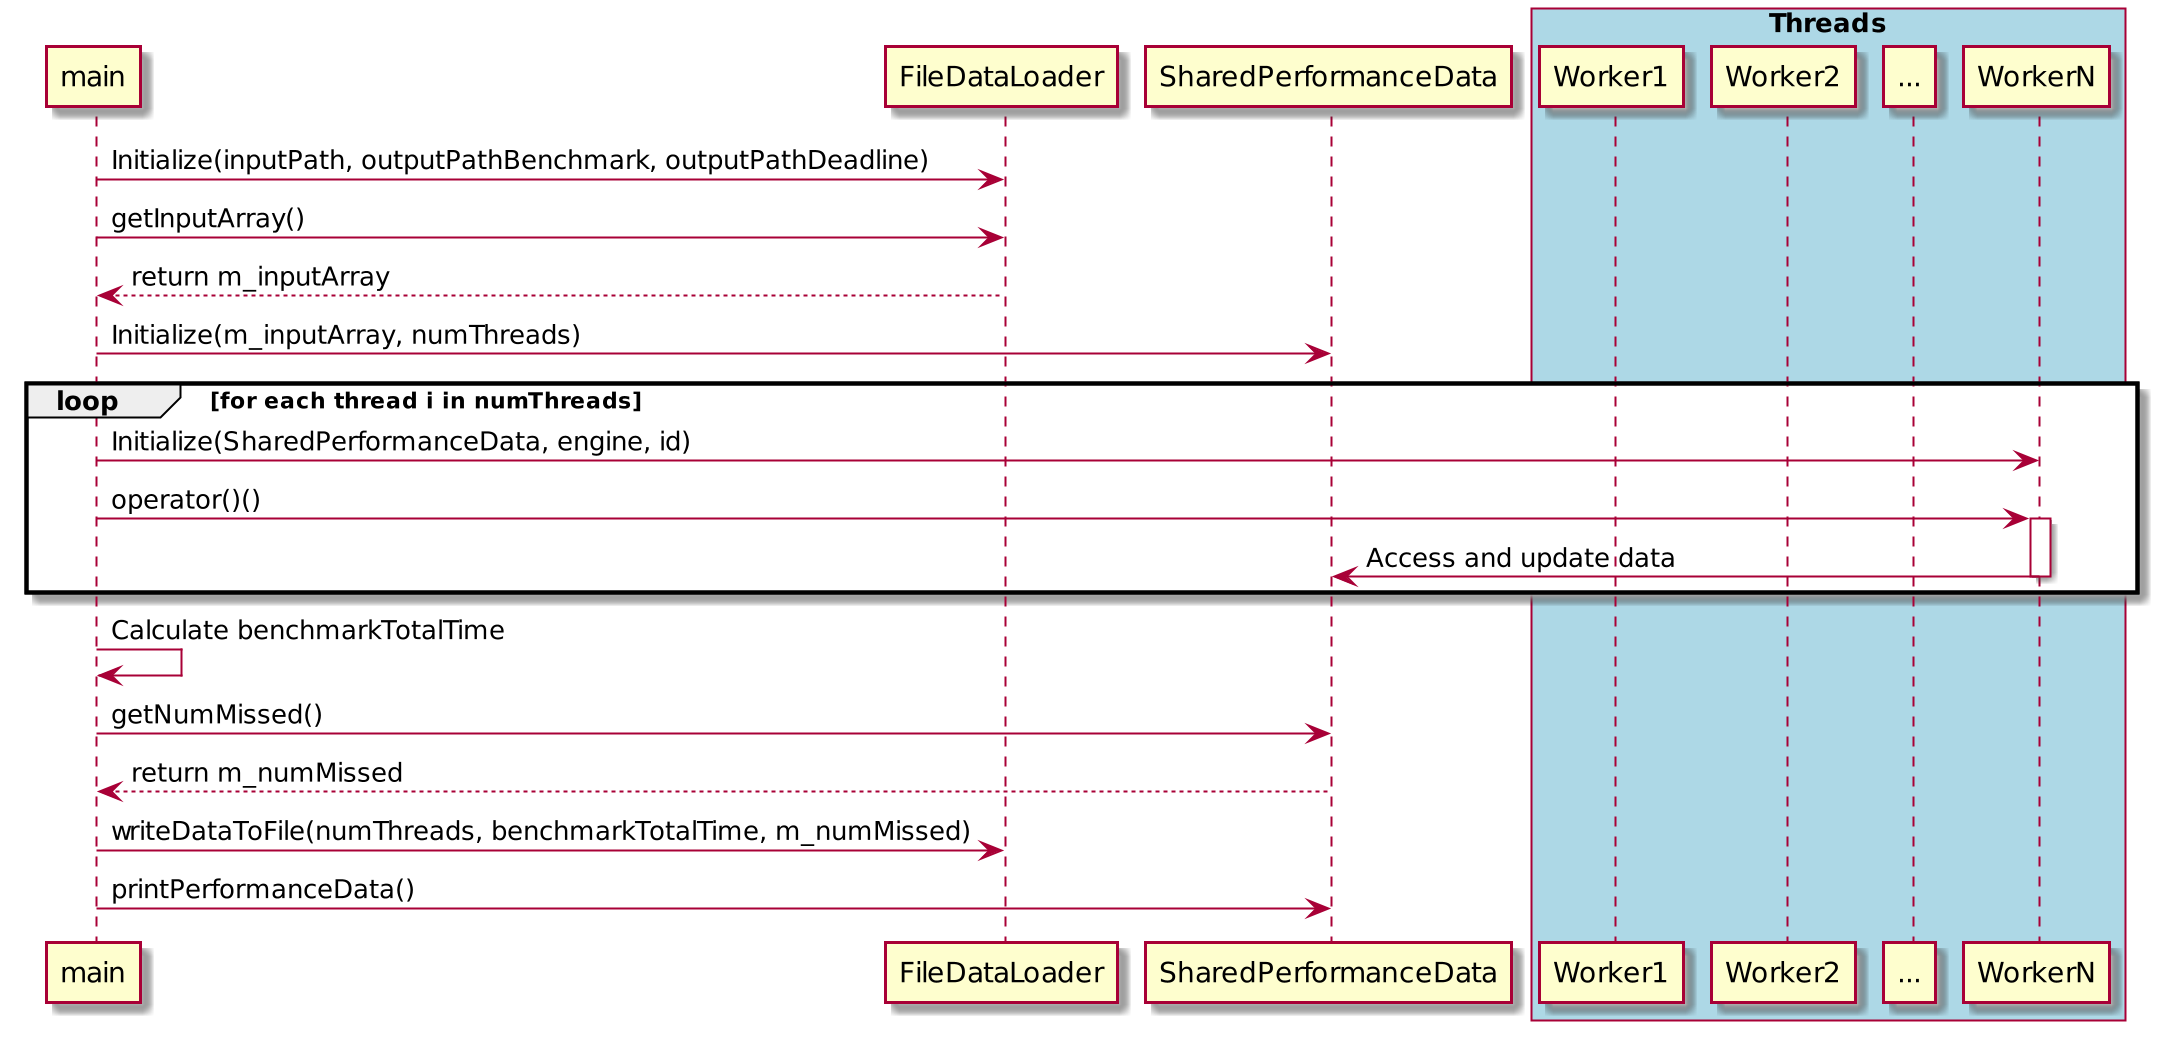

The diagram above was rendered by PlantUML. Its source (embedded in the PNG):
@startuml
scale 2.0
participant "main" as Main
participant "FileDataLoader" as FileDataLoader
participant "SharedPerformanceData" as SharedPerformanceData
box "Threads" #LightBlue
    participant "Worker1" as Worker1
    participant "Worker2" as Worker2
    participant "..." as Ellipsis
    participant "WorkerN" as WorkerN
end box

Main -> FileDataLoader : Initialize(inputPath, outputPathBenchmark, outputPathDeadline)
Main -> FileDataLoader : getInputArray()
Main <-- FileDataLoader : return m_inputArray
Main -> SharedPerformanceData : Initialize(m_inputArray, numThreads)

loop for each thread i in numThreads
    Main -> WorkerN : Initialize(SharedPerformanceData, engine, id)
    Main -> WorkerN : operator()()
    activate WorkerN
    WorkerN -> SharedPerformanceData : Access and update data
    deactivate WorkerN
end

Main -> Main : Calculate benchmarkTotalTime
Main -> SharedPerformanceData : getNumMissed()
Main <-- SharedPerformanceData : return m_numMissed
Main -> FileDataLoader : writeDataToFile(numThreads, benchmarkTotalTime, m_numMissed)
Main -> SharedPerformanceData : printPerformanceData()
@enduml